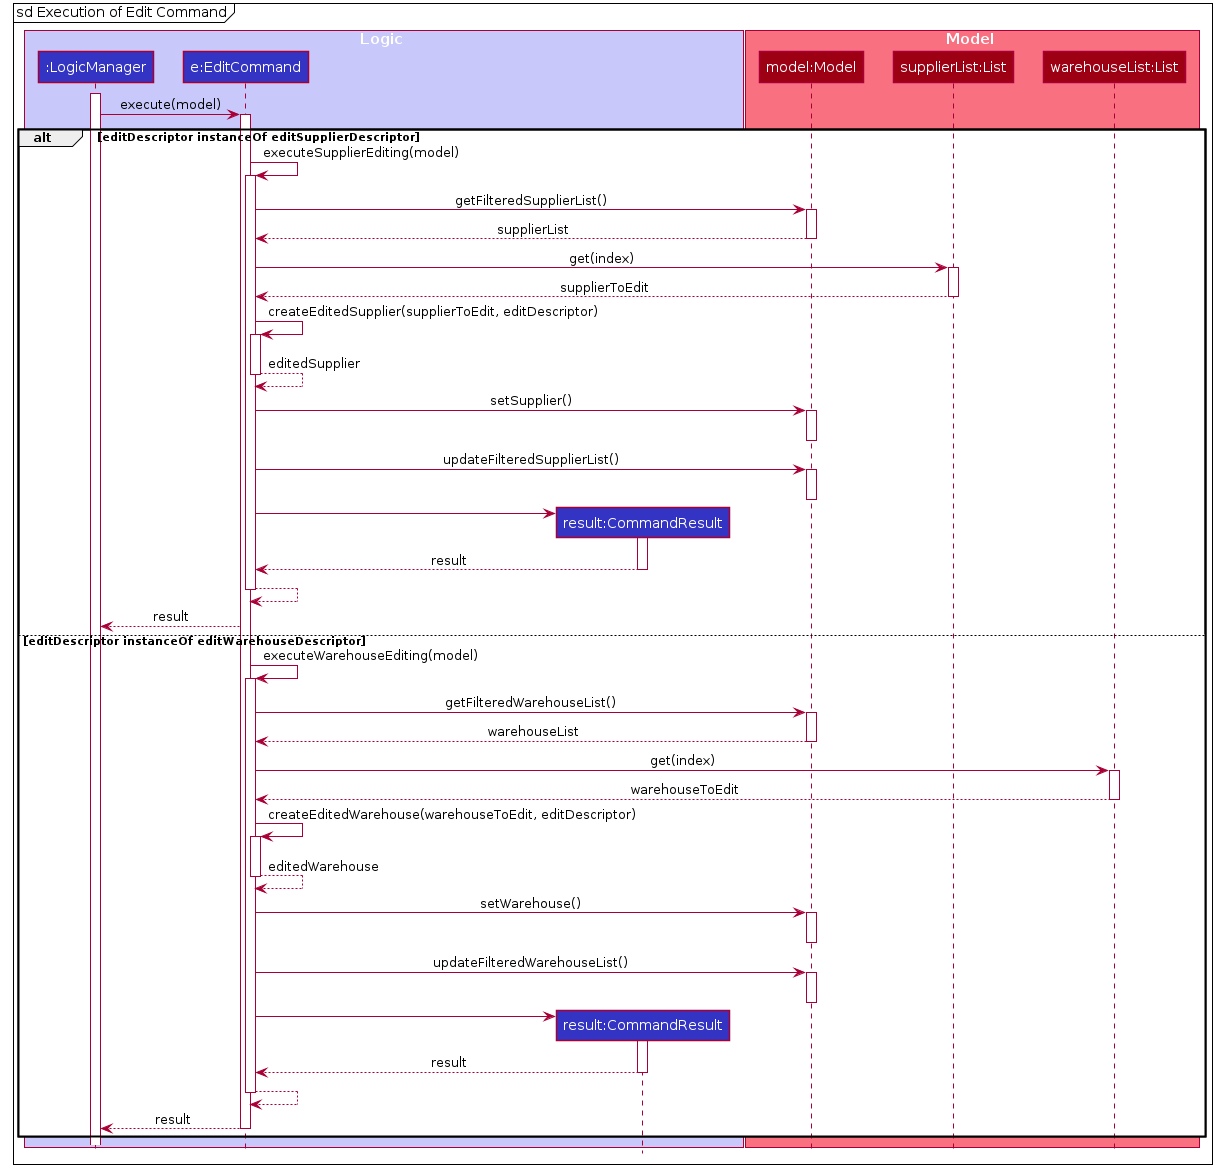

The diagram above was rendered by PlantUML. Its source (embedded in the PNG):
@startuml








skinparam BackgroundColor #FFFFFFF

skinparam Shadowing false

skinparam Class {
    FontColor #FFFFFF
    BorderThickness 1
    BorderColor #FFFFFF
    StereotypeFontColor #FFFFFF
    FontName Arial
}

skinparam Actor {
    BorderColor #000000
    Color #000000
    FontName Arial
}

skinparam Sequence {
    MessageAlign center
    BoxFontSize 15
    BoxPadding 0
    BoxFontColor #FFFFFF
    FontName Arial
}

skinparam Participant {
    FontColor #FFFFFFF
    Padding 20
}

skinparam MinClassWidth 50
skinparam ParticipantPadding 10
skinparam Shadowing false
skinparam DefaultTextAlignment center
skinparam packageStyle Rectangle

hide footbox
hide members
hide circle

mainframe sd Execution of Edit Command

box Logic #C8C8FA
participant ":LogicManager" as LogicManager #3333C4
participant "e:EditCommand" as EditCommand #3333C4
participant "result:CommandResult" as CommandResult #3333C4
end box

box Model #F97181
participant "model:Model" as Model #9D0012
participant "supplierList:List" as SupplierList #9D0012
participant "warehouseList:List" as WarehouseList #9D0012
end box

activate LogicManager
LogicManager -> EditCommand : execute(model)

alt editDescriptor instanceOf editSupplierDescriptor

activate EditCommand
EditCommand -> EditCommand : executeSupplierEditing(model)
activate EditCommand

EditCommand -> Model : getFilteredSupplierList()
activate Model
Model --> EditCommand  : supplierList
deactivate Model

EditCommand -> SupplierList : get(index)
activate SupplierList
SupplierList --> EditCommand : supplierToEdit
deactivate SupplierList
EditCommand -> EditCommand : createEditedSupplier(supplierToEdit, editDescriptor)
activate EditCommand
EditCommand --> EditCommand : editedSupplier
deactivate EditCommand


EditCommand -> Model : setSupplier()
activate Model
deactivate Model

EditCommand -> Model : updateFilteredSupplierList()
activate Model
deactivate Model

create CommandResult
EditCommand -> CommandResult
activate CommandResult
CommandResult --> EditCommand : result
deactivate CommandResult
EditCommand --> EditCommand
deactivate EditCommand
EditCommand --> LogicManager : result

else editDescriptor instanceOf editWarehouseDescriptor

EditCommand -> EditCommand : executeWarehouseEditing(model)
activate EditCommand

EditCommand -> Model : getFilteredWarehouseList()
activate Model
Model --> EditCommand  : warehouseList
deactivate Model
EditCommand -> WarehouseList : get(index)
activate WarehouseList
WarehouseList --> EditCommand : warehouseToEdit
deactivate WarehouseList
EditCommand -> EditCommand : createEditedWarehouse(warehouseToEdit, editDescriptor)
activate EditCommand
EditCommand --> EditCommand : editedWarehouse
deactivate EditCommand

EditCommand -> Model : setWarehouse()
activate Model
deactivate Model

EditCommand -> Model : updateFilteredWarehouseList()
activate Model
deactivate Model

create CommandResult
EditCommand -> CommandResult
activate CommandResult
CommandResult --> EditCommand : result
deactivate CommandResult
EditCommand --> EditCommand
deactivate EditCommand

EditCommand --> LogicManager : result
deactivate EditCommand
end

@enduml